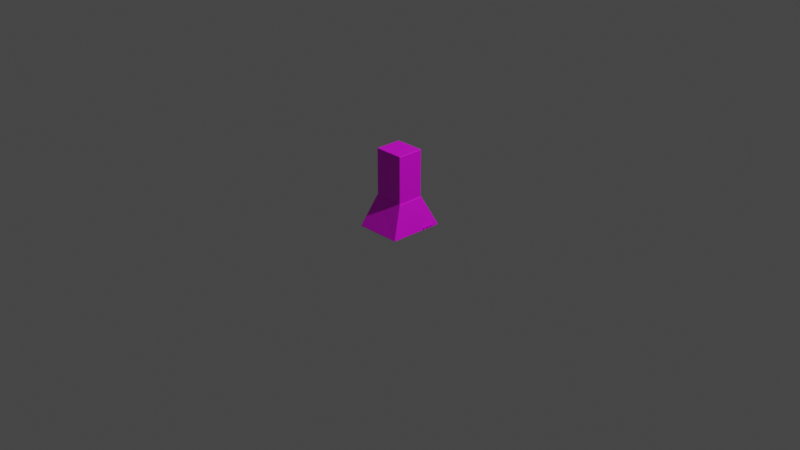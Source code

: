 # Source: flakt2.blend  (saved by Blender 2.82.7; exported with 4.5.12 LTS)
import bpy
from mathutils import Matrix  # noqa: F401  (used for matrix-valued properties, if any)

bpy.ops.wm.read_factory_settings(use_empty=True)
scene = bpy.context.scene
scene.name = 'Scene'

# ---- collections
col_collection = bpy.data.collections.new('Collection'); scene.collection.children.link(col_collection)

# ---- images (referenced by path relative to the original .blend; pixels are not part of the script)
import os
ASSET_DIR = os.environ.get("B2B_ASSET_DIR", "")  # directory of the original .blend (textures are referenced by path, not embedded)
HERE = os.path.dirname(os.path.abspath(__file__))  # packed textures are extracted next to this script under _unpacked/

def load_image(name, relpath, width, height, colorspace="sRGB"):
    """Load a texture the original file referenced (path relative to the .blend, or extracted next to this script)."""
    p = next((c for c in (os.path.join(HERE, relpath), os.path.join(ASSET_DIR, relpath)) if relpath and os.path.exists(c)), "")
    if p:
        img = bpy.data.images.load(p, check_existing=True)
        img.name = name
    else:  # same state as the original file: an image datablock whose file is absent (Cycles renders it pink)
        img = bpy.data.images.new(name, width, height)
        img.source = "FILE"
        img.filepath = "//" + (relpath or name)
    img.colorspace_settings.name = colorspace
    return img
img_darkmetal_jpg = load_image('darkmetal.jpg', 'darkmetal.jpg', 1024, 1024, 'sRGB')

# ---- materials (node trees are filled in below, after node groups)
mat_material_001 = bpy.data.materials.new('Material.001')
mat_material_001.use_transparent_shadow = False

# ---- material node trees
mat_material_001.use_nodes = True; mat_material_001.node_tree.nodes.clear()
_N = mat_material_001.node_tree.nodes; _L = mat_material_001.node_tree.links
n0 = _N.new('ShaderNodeOutputMaterial'); n0.name = 'Material Output'; n0.location = (300, 300)
n1 = _N.new('ShaderNodeBsdfPrincipled'); n1.name = 'Principled BSDF'; n1.location = (10, 300)
n1.distribution = 'GGX'
n1.subsurface_method = 'BURLEY'
n1.inputs[3].default_value = 1.45
n1.inputs[27].default_value = (0.0, 0.0, 0.0, 1.0)
n1.inputs[28].default_value = 1.0
n2 = _N.new('ShaderNodeTexImage'); n2.name = 'Image Texture'; n2.location = (-280, 270)
n2.image = img_darkmetal_jpg
_L.new(n1.outputs[0], n0.inputs[0])
_L.new(n2.outputs[0], n1.inputs[0])
n0.is_active_output = True

# ---- world
world_world = bpy.data.worlds.new('World'); scene.world = world_world
world_world.use_nodes = True; world_world.node_tree.nodes.clear()
_N = world_world.node_tree.nodes; _L = world_world.node_tree.links
n0 = _N.new('ShaderNodeOutputWorld'); n0.name = 'World Output'; n0.location = (300, 300)
n1 = _N.new('ShaderNodeBackground'); n1.name = 'Background'; n1.location = (10, 300)
n1.inputs[0].default_value = (0.05088, 0.05088, 0.05088, 1.0)
_L.new(n1.outputs[0], n0.inputs[0])
n0.is_active_output = True
world_world.color = (0.05088, 0.05088, 0.05088)
world_world.use_sun_shadow = False
world_world.sun_shadow_jitter_overblur = 0.0

# ---- cameras
cam_camera = bpy.data.cameras.new('Camera')
cam_camera.clip_end = 100.0
cam_camera.ortho_scale = 7.314

# ---- lights
light_light = bpy.data.lights.new('Light', 'POINT')
light_light.transmission_factor = 0.0
light_light.energy = 1000.0
light_light.shadow_soft_size = 0.1
light_light.shadow_maximum_resolution = 0.006
light_light.use_absolute_resolution = True

# ---- meshes
me_cube_001 = bpy.data.meshes.new('Cube.001')
me_cube_001.from_pydata([(-0.96, -0.96, -1.0), (-0.96, -1.0, -0.96), (-1.0, -0.96, -0.96), (-0.96, -0.98, -0.9947), (-0.98, -0.96, -0.9947), (-0.9791, -0.9791, -0.9895), (-0.98, -0.9947, -0.96), (-0.96, -0.9947, -0.98), (-0.9791, -0.9895, -0.9791), (-0.9947, -0.96, -0.98), (-0.9947, -0.98, -0.96), (-0.9895, -0.9791, -0.9791), (-0.96, -1.0, 0.96), (-0.96, -0.96, 1.0), (-1.0, -0.96, 0.96), (-0.96, -0.9947, 0.98), (-0.98, -0.9947, 0.96), (-0.9791, -0.9895, 0.9791), (-0.98, -0.96, 0.9947), (-0.96, -0.98, 0.9947), (-0.9791, -0.9791, 0.9895), (-0.9947, -0.98, 0.96), (-0.9947, -0.96, 0.98), (-0.9895, -0.9791, 0.9791), (-0.96, 0.96, -1.0), (-1.0, 0.96, -0.96), (-0.96, 1.0, -0.96), (-0.98, 0.96, -0.9947), (-0.96, 0.98, -0.9947), (-0.9791, 0.9791, -0.9895), (-0.9947, 0.98, -0.96), (-0.9947, 0.96, -0.98), (-0.9895, 0.9791, -0.9791), (-0.96, 0.9947, -0.98), (-0.98, 0.9947, -0.96), (-0.9791, 0.9895, -0.9791), (-0.96, 0.96, 1.0), (-0.96, 1.0, 0.96), (-1.0, 0.96, 0.96), (-0.96, 0.98, 0.9947), (-0.98, 0.96, 0.9947), (-0.9791, 0.9791, 0.9895), (-0.98, 0.9947, 0.96), (-0.96, 0.9947, 0.98), (-0.9791, 0.9895, 0.9791), (-0.9947, 0.96, 0.98), (-0.9947, 0.98, 0.96), (-0.9895, 0.9791, 0.9791), (0.96, -0.96, -1.0), (1.0, -0.96, -0.96), (0.96, -1.0, -0.96), (0.98, -0.96, -0.9947), (0.96, -0.98, -0.9947), (0.9791, -0.9791, -0.9895), (0.9947, -0.98, -0.96), (0.9947, -0.96, -0.98), (0.9895, -0.9791, -0.9791), (0.96, -0.9947, -0.98), (0.98, -0.9947, -0.96), (0.9791, -0.9895, -0.9791), (0.96, -0.96, 1.0), (0.96, -1.0, 0.96), (1.0, -0.96, 0.96), (0.96, -0.98, 0.9947), (0.98, -0.96, 0.9947), (0.9791, -0.9791, 0.9895), (0.98, -0.9947, 0.96), (0.96, -0.9947, 0.98), (0.9791, -0.9895, 0.9791), (0.9947, -0.96, 0.98), (0.9947, -0.98, 0.96), (0.9895, -0.9791, 0.9791), (0.96, 0.96, -1.0), (0.96, 1.0, -0.96), (1.0, 0.96, -0.96), (0.96, 0.98, -0.9947), (0.98, 0.96, -0.9947), (0.9791, 0.9791, -0.9895), (0.98, 0.9947, -0.96), (0.96, 0.9947, -0.98), (0.9791, 0.9895, -0.9791), (0.9947, 0.96, -0.98), (0.9947, 0.98, -0.96), (0.9895, 0.9791, -0.9791), (0.96, 0.96, 1.0), (1.0, 0.96, 0.96), (0.96, 1.0, 0.96), (0.98, 0.96, 0.9947), (0.96, 0.98, 0.9947), (0.9791, 0.9791, 0.9895), (0.9947, 0.98, 0.96), (0.9947, 0.96, 0.98), (0.9895, 0.9791, 0.9791), (0.96, 0.9947, 0.98), (0.98, 0.9947, 0.96), (0.9791, 0.9895, 0.9791)], [], [(50, 61, 12, 1), (74, 85, 62, 49), (84, 36, 13, 60), (2, 14, 38, 25), (26, 37, 86, 73), (0, 3, 5, 4), (3, 7, 8, 5), (1, 6, 8, 7), (6, 10, 11, 8), (2, 9, 11, 10), (9, 4, 5, 11), (5, 8, 11), (12, 15, 17, 16), (15, 19, 20, 17), (13, 18, 20, 19), (18, 22, 23, 20), (14, 21, 23, 22), (21, 16, 17, 23), (17, 20, 23), (24, 27, 29, 28), (27, 31, 32, 29), (25, 30, 32, 31), (30, 34, 35, 32), (26, 33, 35, 34), (33, 28, 29, 35), (29, 32, 35), (36, 39, 41, 40), (39, 43, 44, 41), (37, 42, 44, 43), (42, 46, 47, 44), (38, 45, 47, 46), (45, 40, 41, 47), (41, 44, 47), (48, 51, 53, 52), (51, 55, 56, 53), (49, 54, 56, 55), (54, 58, 59, 56), (50, 57, 59, 58), (57, 52, 53, 59), (53, 56, 59), (60, 63, 65, 64), (63, 67, 68, 65), (61, 66, 68, 67), (66, 70, 71, 68), (62, 69, 71, 70), (69, 64, 65, 71), (65, 68, 71), (72, 75, 77, 76), (75, 79, 80, 77), (73, 78, 80, 79), (78, 82, 83, 80), (74, 81, 83, 82), (81, 76, 77, 83), (77, 80, 83), (84, 87, 89, 88), (87, 91, 92, 89), (85, 90, 92, 91), (90, 94, 95, 92), (86, 93, 95, 94), (93, 88, 89, 95), (89, 92, 95), (24, 0, 4, 27), (27, 4, 9, 31), (31, 9, 2, 25), (1, 12, 16, 6), (6, 16, 21, 10), (10, 21, 14, 2), (13, 36, 40, 18), (18, 40, 45, 22), (22, 45, 38, 14), (37, 26, 34, 42), (42, 34, 30, 46), (46, 30, 25, 38), (72, 24, 28, 75), (75, 28, 33, 79), (79, 33, 26, 73), (36, 84, 88, 39), (39, 88, 93, 43), (43, 93, 86, 37), (85, 74, 82, 90), (90, 82, 78, 94), (94, 78, 73, 86), (48, 72, 76, 51), (51, 76, 81, 55), (55, 81, 74, 49), (84, 60, 64, 87), (87, 64, 69, 91), (91, 69, 62, 85), (61, 50, 58, 66), (66, 58, 54, 70), (70, 54, 49, 62), (0, 48, 52, 3), (3, 52, 57, 7), (7, 57, 50, 1), (60, 13, 19, 63), (63, 19, 15, 67), (67, 15, 12, 61), (24, 72, 48, 0)])
_uv = me_cube_001.uv_layers.new(name='UVMap')
_uv.uv.foreach_set('vector', [0.38, 0.755, 0.62, 0.755, 0.62, 0.995, 0.38, 0.995, 0.38, 0.505, 0.62, 0.505, 0.62, 0.745, 0.38, 0.745, 0.63, 0.505, 0.87, 0.505, 0.87, 0.745, 0.63, 0.745, 0.38, 0.005, 0.62, 0.005, 0.62, 0.245, 0.38, 0.245, 0.38, 0.255, 0.62, 0.255, 0.62, 0.495, 0.38, 0.495, 0.13, 0.745, 0.13, 0.7475, 0.1276, 0.7474, 0.1275, 0.745, 0.13, 0.7475, 0.13, 0.75, 0.1276, 0.75, 0.1276, 0.7474, 0.38, 0.995, 0.38, 0.9975, 0.3776, 0.9974, 0.3775, 0.995, 0.38, 0.9975, 0.38, 1.0, 0.3776, 1.0, 0.3776, 0.9974, 0.38, 0.005, 0.3775, 0.005, 0.3776, 0.002609, 0.38, 0.002503, 0.3775, 0.005, 0.375, 0.005, 0.375, 0.002609, 0.3776, 0.002609, 0.1276, 0.7474, 0.1276, 0.75, 0.125, 0.7474, 0.62, 0.995, 0.6225, 0.995, 0.6224, 0.9974, 0.62, 0.9975, 0.6225, 0.995, 0.625, 0.995, 0.625, 0.9974, 0.6224, 0.9974, 0.87, 0.745, 0.8725, 0.745, 0.8724, 0.7474, 0.87, 0.7475, 0.8725, 0.745, 0.875, 0.745, 0.875, 0.7474, 0.8724, 0.7474, 0.62, 0.005, 0.62, 0.002503, 0.6224, 0.002609, 0.6225, 0.005, 0.62, 0.002503, 0.62, 0.0, 0.6224, 0.0, 0.6224, 0.002609, 0.6224, 0.9974, 0.625, 0.9974, 0.6224, 1.0, 0.13, 0.505, 0.1275, 0.505, 0.1276, 0.5026, 0.13, 0.5025, 0.1275, 0.505, 0.125, 0.505, 0.125, 0.5026, 0.1276, 0.5026, 0.38, 0.245, 0.38, 0.2475, 0.3776, 0.2474, 0.3775, 0.245, 0.38, 0.2475, 0.38, 0.2525, 0.3776, 0.2526, 0.3776, 0.2474, 0.38, 0.255, 0.3775, 0.255, 0.3776, 0.2526, 0.38, 0.2525, 0.3775, 0.255, 0.375, 0.255, 0.375, 0.2526, 0.3776, 0.2526, 0.1276, 0.5026, 0.125, 0.5026, 0.1276, 0.5, 0.87, 0.505, 0.87, 0.5025, 0.8724, 0.5026, 0.8725, 0.505, 0.87, 0.5025, 0.87, 0.5, 0.8724, 0.5, 0.8724, 0.5026, 0.62, 0.255, 0.62, 0.2525, 0.6224, 0.2526, 0.6225, 0.255, 0.62, 0.2525, 0.62, 0.2475, 0.6224, 0.2474, 0.6224, 0.2526, 0.62, 0.245, 0.6225, 0.245, 0.6224, 0.2474, 0.62, 0.2475, 0.6225, 0.245, 0.625, 0.245, 0.625, 0.2474, 0.6224, 0.2474, 0.8724, 0.5026, 0.8724, 0.5, 0.875, 0.5026, 0.37, 0.745, 0.3725, 0.745, 0.3724, 0.7474, 0.37, 0.7475, 0.3725, 0.745, 0.3775, 0.745, 0.3776, 0.7474, 0.3724, 0.7474, 0.38, 0.745, 0.38, 0.7475, 0.3776, 0.7474, 0.3775, 0.745, 0.38, 0.7475, 0.38, 0.7525, 0.3776, 0.7526, 0.3776, 0.7474, 0.38, 0.755, 0.3775, 0.755, 0.3776, 0.7526, 0.38, 0.7525, 0.3775, 0.755, 0.375, 0.755, 0.375, 0.7526, 0.3776, 0.7526, 0.3724, 0.7474, 0.375, 0.7474, 0.3724, 0.75, 0.63, 0.745, 0.63, 0.7475, 0.6276, 0.7474, 0.6275, 0.745, 0.63, 0.7475, 0.63, 0.75, 0.6276, 0.75, 0.6276, 0.7474, 0.62, 0.755, 0.62, 0.7525, 0.6224, 0.7526, 0.6225, 0.755, 0.62, 0.7525, 0.62, 0.7475, 0.6224, 0.7474, 0.6224, 0.7526, 0.62, 0.745, 0.6225, 0.745, 0.6224, 0.7474, 0.62, 0.7475, 0.6225, 0.745, 0.6275, 0.745, 0.6276, 0.7474, 0.6224, 0.7474, 0.6276, 0.7474, 0.6276, 0.75, 0.625, 0.7474, 0.37, 0.505, 0.37, 0.5025, 0.3724, 0.5026, 0.3725, 0.505, 0.37, 0.5025, 0.37, 0.5, 0.3724, 0.5, 0.3724, 0.5026, 0.38, 0.495, 0.38, 0.4975, 0.3776, 0.4974, 0.3775, 0.495, 0.38, 0.4975, 0.38, 0.5025, 0.3776, 0.5026, 0.3776, 0.4974, 0.38, 0.505, 0.3775, 0.505, 0.3776, 0.5026, 0.38, 0.5025, 0.3775, 0.505, 0.3725, 0.505, 0.3724, 0.5026, 0.3776, 0.5026, 0.3724, 0.5026, 0.3724, 0.5, 0.375, 0.5026, 0.63, 0.505, 0.6275, 0.505, 0.6276, 0.5026, 0.63, 0.5025, 0.6275, 0.505, 0.6225, 0.505, 0.6224, 0.5026, 0.6276, 0.5026, 0.62, 0.505, 0.62, 0.5025, 0.6224, 0.5026, 0.6225, 0.505, 0.62, 0.5025, 0.62, 0.4975, 0.6224, 0.4974, 0.6224, 0.5026, 0.62, 0.495, 0.6225, 0.495, 0.6224, 0.4974, 0.62, 0.4975, 0.6225, 0.495, 0.625, 0.495, 0.625, 0.4974, 0.6224, 0.4974, 0.6276, 0.5026, 0.625, 0.5026, 0.6276, 0.5, 0.13, 0.505, 0.13, 0.745, 0.1275, 0.745, 0.1275, 0.505, 0.1275, 0.505, 0.1275, 0.745, 0.125, 0.745, 0.125, 0.505, 0.3775, 0.245, 0.3775, 0.005, 0.38, 0.005, 0.38, 0.245, 0.38, 0.995, 0.62, 0.995, 0.62, 0.9975, 0.38, 0.9975, 0.38, 0.9975, 0.62, 0.9975, 0.62, 1.0, 0.38, 1.0, 0.38, 0.002503, 0.62, 0.002503, 0.62, 0.005, 0.38, 0.005, 0.87, 0.745, 0.87, 0.505, 0.8725, 0.505, 0.8725, 0.745, 0.8725, 0.745, 0.8725, 0.505, 0.875, 0.505, 0.875, 0.745, 0.6225, 0.005, 0.6225, 0.245, 0.62, 0.245, 0.62, 0.005, 0.62, 0.255, 0.38, 0.255, 0.38, 0.2525, 0.62, 0.2525, 0.62, 0.2525, 0.38, 0.2525, 0.38, 0.2475, 0.62, 0.2475, 0.62, 0.2475, 0.38, 0.2475, 0.38, 0.245, 0.62, 0.245, 0.37, 0.505, 0.13, 0.505, 0.13, 0.5025, 0.37, 0.5025, 0.37, 0.5025, 0.13, 0.5025, 0.13, 0.5, 0.37, 0.5, 0.3775, 0.495, 0.3775, 0.255, 0.38, 0.255, 0.38, 0.495, 0.87, 0.505, 0.63, 0.505, 0.63, 0.5025, 0.87, 0.5025, 0.87, 0.5025, 0.63, 0.5025, 0.63, 0.5, 0.87, 0.5, 0.6225, 0.255, 0.6225, 0.495, 0.62, 0.495, 0.62, 0.255, 0.62, 0.505, 0.38, 0.505, 0.38, 0.5025, 0.62, 0.5025, 0.62, 0.5025, 0.38, 0.5025, 0.38, 0.4975, 0.62, 0.4975, 0.62, 0.4975, 0.38, 0.4975, 0.38, 0.495, 0.62, 0.495, 0.37, 0.745, 0.37, 0.505, 0.3725, 0.505, 0.3725, 0.745, 0.3725, 0.745, 0.3725, 0.505, 0.3775, 0.505, 0.3775, 0.745, 0.3775, 0.745, 0.3775, 0.505, 0.38, 0.505, 0.38, 0.745, 0.63, 0.505, 0.63, 0.745, 0.6275, 0.745, 0.6275, 0.505, 0.6275, 0.505, 0.6275, 0.745, 0.6225, 0.745, 0.6225, 0.505, 0.6225, 0.505, 0.6225, 0.745, 0.62, 0.745, 0.62, 0.505, 0.62, 0.755, 0.38, 0.755, 0.38, 0.7525, 0.62, 0.7525, 0.62, 0.7525, 0.38, 0.7525, 0.38, 0.7475, 0.62, 0.7475, 0.62, 0.7475, 0.38, 0.7475, 0.38, 0.745, 0.62, 0.745, 0.13, 0.745, 0.37, 0.745, 0.37, 0.7475, 0.13, 0.7475, 0.13, 0.7475, 0.37, 0.7475, 0.37, 0.75, 0.13, 0.75, 0.3775, 0.995, 0.3775, 0.755, 0.38, 0.755, 0.38, 0.995, 0.63, 0.745, 0.87, 0.745, 0.87, 0.7475, 0.63, 0.7475, 0.63, 0.7475, 0.87, 0.7475, 0.87, 0.75, 0.63, 0.75, 0.6225, 0.755, 0.6225, 0.995, 0.62, 0.995, 0.62, 0.755, 0.13, 0.505, 0.37, 0.505, 0.37, 0.745, 0.13, 0.745])
me_cube_001.materials.append(mat_material_001)
me_cube_001.use_remesh_fix_poles = True
me_cube_001.use_remesh_preserve_attributes = False
me_cube_001.use_mirror_vertex_groups = False
me_cube_001.update()
me_cube_002 = bpy.data.meshes.new('Cube.002')
me_cube_002.from_pydata([(-1.427, -2.023, -1.003), (-1.424, -2.043, -0.9691), (-1.453, -2.015, -0.9713), (-1.427, -2.038, -0.9982), (-1.442, -2.024, -0.9993), (-1.441, -2.038, -0.9945), (-1.439, -2.041, -0.9698), (-1.426, -2.045, -0.9857), (-1.44, -2.043, -0.9857), (-1.451, -2.021, -0.9876), (-1.449, -2.031, -0.9706), (-1.448, -2.036, -0.9862), (-0.9822, -1.007, 0.9762), (-0.9795, -0.9724, 0.9969), (-1.01, -0.9789, 0.9722), (-0.9814, -0.998, 0.9863), (-0.9952, -1.002, 0.9778), (-0.9935, -0.9947, 0.9863), (-0.9927, -0.9745, 0.9932), (-0.9803, -0.9854, 0.9938), (-0.9927, -0.9861, 0.9912), (-1.005, -0.9914, 0.9764), (-1.004, -0.9768, 0.9843), (-1.001, -0.988, 0.9857), (-1.562, 2.017, -1.003), (-1.586, 2.009, -0.9716), (-1.558, 2.037, -0.9691), (-1.577, 2.017, -0.9994), (-1.563, 2.032, -0.9981), (-1.577, 2.032, -0.9945), (-1.583, 2.025, -0.9708), (-1.585, 2.014, -0.9878), (-1.583, 2.03, -0.9863), (-1.561, 2.039, -0.9857), (-1.573, 2.035, -0.9699), (-1.576, 2.037, -0.9857), (-0.9795, 0.9808, 0.9969), (-0.9828, 1.015, 0.9761), (-1.012, 0.9865, 0.9726), (-0.9805, 0.9938, 0.9938), (-0.9929, 0.9826, 0.9933), (-0.993, 0.9944, 0.9913), (-0.996, 1.01, 0.9781), (-0.9817, 1.006, 0.9863), (-0.994, 1.003, 0.9864), (-1.005, 0.9847, 0.9845), (-1.007, 0.9993, 0.9768), (-1.001, 0.9961, 0.9859), (1.455, -1.968, -1.003), (1.48, -1.961, -0.9713), (1.452, -1.99, -0.9688), (1.469, -1.969, -0.9993), (1.455, -1.983, -0.9981), (1.469, -1.983, -0.9944), (1.477, -1.977, -0.9705), (1.479, -1.966, -0.9876), (1.475, -1.981, -0.9862), (1.454, -1.991, -0.9855), (1.466, -1.987, -0.9696), (1.468, -1.989, -0.9855), (0.9701, -0.9724, 0.9969), (0.9733, -1.006, 0.976), (1.001, -0.9787, 0.9724), (0.9711, -0.9854, 0.9938), (0.9833, -0.9744, 0.9933), (0.9834, -0.986, 0.9912), (0.9862, -1.001, 0.9777), (0.9723, -0.9977, 0.9862), (0.9843, -0.9945, 0.9863), (0.9946, -0.9767, 0.9844), (0.9963, -0.9911, 0.9764), (0.9913, -0.9878, 0.9857), (1.553, 1.958, -1.003), (1.549, 1.979, -0.9689), (1.577, 1.95, -0.9715), (1.554, 1.973, -0.9981), (1.567, 1.959, -0.9994), (1.567, 1.973, -0.9944), (1.564, 1.977, -0.9697), (1.552, 1.981, -0.9855), (1.566, 1.978, -0.9856), (1.576, 1.956, -0.9877), (1.574, 1.966, -0.9706), (1.573, 1.971, -0.9863), (0.9701, 0.9808, 0.9969), (1.002, 0.9865, 0.9727), (0.9738, 1.015, 0.9759), (0.9835, 0.9826, 0.9933), (0.9713, 0.9937, 0.9938), (0.9836, 0.9943, 0.9913), (0.9971, 0.9991, 0.9767), (0.9952, 0.9847, 0.9845), (0.9918, 0.996, 0.9858), (0.9726, 1.006, 0.9861), (0.9868, 1.009, 0.9778), (0.9847, 1.003, 0.9863)], [], [(50, 61, 12, 1), (74, 85, 62, 49), (84, 36, 13, 60), (2, 14, 38, 25), (26, 37, 86, 73), (0, 3, 5, 4), (3, 7, 8, 5), (1, 6, 8, 7), (6, 10, 11, 8), (2, 9, 11, 10), (9, 4, 5, 11), (5, 8, 11), (12, 15, 17, 16), (15, 19, 20, 17), (13, 18, 20, 19), (18, 22, 23, 20), (14, 21, 23, 22), (21, 16, 17, 23), (17, 20, 23), (24, 27, 29, 28), (27, 31, 32, 29), (25, 30, 32, 31), (30, 34, 35, 32), (26, 33, 35, 34), (33, 28, 29, 35), (29, 32, 35), (36, 39, 41, 40), (39, 43, 44, 41), (37, 42, 44, 43), (42, 46, 47, 44), (38, 45, 47, 46), (45, 40, 41, 47), (41, 44, 47), (48, 51, 53, 52), (51, 55, 56, 53), (49, 54, 56, 55), (54, 58, 59, 56), (50, 57, 59, 58), (57, 52, 53, 59), (53, 56, 59), (60, 63, 65, 64), (63, 67, 68, 65), (61, 66, 68, 67), (66, 70, 71, 68), (62, 69, 71, 70), (69, 64, 65, 71), (65, 68, 71), (72, 75, 77, 76), (75, 79, 80, 77), (73, 78, 80, 79), (78, 82, 83, 80), (74, 81, 83, 82), (81, 76, 77, 83), (77, 80, 83), (84, 87, 89, 88), (87, 91, 92, 89), (85, 90, 92, 91), (90, 94, 95, 92), (86, 93, 95, 94), (93, 88, 89, 95), (89, 92, 95), (24, 0, 4, 27), (27, 4, 9, 31), (31, 9, 2, 25), (1, 12, 16, 6), (6, 16, 21, 10), (10, 21, 14, 2), (13, 36, 40, 18), (18, 40, 45, 22), (22, 45, 38, 14), (37, 26, 34, 42), (42, 34, 30, 46), (46, 30, 25, 38), (72, 24, 28, 75), (75, 28, 33, 79), (79, 33, 26, 73), (36, 84, 88, 39), (39, 88, 93, 43), (43, 93, 86, 37), (85, 74, 82, 90), (90, 82, 78, 94), (94, 78, 73, 86), (48, 72, 76, 51), (51, 76, 81, 55), (55, 81, 74, 49), (84, 60, 64, 87), (87, 64, 69, 91), (91, 69, 62, 85), (61, 50, 58, 66), (66, 58, 54, 70), (70, 54, 49, 62), (0, 48, 52, 3), (3, 52, 57, 7), (7, 57, 50, 1), (60, 13, 19, 63), (63, 19, 15, 67), (67, 15, 12, 61), (24, 72, 48, 0)])
_uv = me_cube_002.uv_layers.new(name='UVMap')
_uv.uv.foreach_set('vector', [0.7665, 0.2628, 0.6787, 0.739, 0.3196, 0.739, 0.2386, 0.2627, 0.8581, 0.2622, 0.6811, 0.7382, 0.3203, 0.7381, 0.1399, 0.2622, 0.6781, 0.7401, 0.3201, 0.7401, 0.3201, 0.2619, 0.6781, 0.2619, 0.13, 0.2622, 0.3203, 0.738, 0.6812, 0.7381, 0.8688, 0.2621, 0.2139, 0.2627, 0.3195, 0.739, 0.6788, 0.7389, 0.7844, 0.2628, 0.2379, 0.004817, 0.2379, 0.001135, 0.2354, 0.001088, 0.2353, 0.00458, 0.2379, 0.2556, 0.2381, 0.2587, 0.2355, 0.2587, 0.2354, 0.2565, 0.2386, 0.2627, 0.2358, 0.2626, 0.2355, 0.2587, 0.2381, 0.2587, 0.2358, 0.2626, 0.2339, 0.2624, 0.2342, 0.2585, 0.2355, 0.2587, 0.13, 0.2622, 0.129, 0.2582, 0.1262, 0.2585, 0.1271, 0.2624, 0.129, 0.2582, 0.1284, 0.2553, 0.1258, 0.2565, 0.1262, 0.2585, 0.2354, 0.2565, 0.2355, 0.2587, 0.2342, 0.2585, 0.3196, 0.739, 0.3198, 0.7415, 0.3176, 0.7415, 0.3173, 0.7394, 0.3198, 0.2557, 0.32, 0.2587, 0.3177, 0.2586, 0.3176, 0.2565, 0.3201, 0.2619, 0.3177, 0.2614, 0.3177, 0.2586, 0.32, 0.2587, 0.3177, 0.2614, 0.3157, 0.2608, 0.3163, 0.2581, 0.3177, 0.2586, 0.3203, 0.738, 0.318, 0.739, 0.3186, 0.7413, 0.3206, 0.741, 0.318, 0.739, 0.3161, 0.7394, 0.3174, 0.7415, 0.3186, 0.7413, 0.3176, 0.2565, 0.3177, 0.2586, 0.3163, 0.2581, 0.2131, 0.9937, 0.2105, 0.9939, 0.2105, 0.9975, 0.213, 0.9974, 0.8705, 0.2553, 0.8699, 0.2582, 0.8727, 0.2585, 0.8731, 0.2565, 0.8688, 0.2621, 0.8718, 0.2623, 0.8727, 0.2585, 0.8699, 0.2582, 0.8718, 0.2623, 0.8737, 0.2625, 0.8741, 0.2587, 0.8727, 0.2585, 0.2139, 0.2627, 0.2133, 0.2587, 0.2107, 0.2587, 0.2111, 0.2625, 0.2133, 0.2587, 0.213, 0.2556, 0.2105, 0.2565, 0.2107, 0.2587, 0.2105, 0.2565, 0.2094, 0.2585, 0.2107, 0.2587, 0.3201, 0.7401, 0.32, 0.7433, 0.3177, 0.7434, 0.3177, 0.7406, 0.32, 0.7433, 0.3197, 0.7464, 0.3175, 0.7455, 0.3177, 0.7434, 0.3195, 0.739, 0.3171, 0.7395, 0.3175, 0.7415, 0.3197, 0.7415, 0.6854, 0.7395, 0.6835, 0.7392, 0.6829, 0.7414, 0.6842, 0.7415, 0.6812, 0.7381, 0.6808, 0.741, 0.6829, 0.7414, 0.6835, 0.7392, 0.3155, 0.7411, 0.3177, 0.7406, 0.3177, 0.7434, 0.3162, 0.7439, 0.3177, 0.7434, 0.3175, 0.7455, 0.3162, 0.7439, 0.7672, 0.01807, 0.7698, 0.0179, 0.7697, 0.01442, 0.7672, 0.0144, 0.1384, 0.2553, 0.1389, 0.2582, 0.1362, 0.2586, 0.1358, 0.2565, 0.1399, 0.2622, 0.137, 0.2624, 0.1362, 0.2586, 0.1389, 0.2582, 0.137, 0.2624, 0.1351, 0.2626, 0.1348, 0.2587, 0.1362, 0.2586, 0.7665, 0.2628, 0.767, 0.2587, 0.7696, 0.2587, 0.7693, 0.2626, 0.767, 0.2587, 0.7672, 0.2556, 0.7697, 0.2565, 0.7696, 0.2587, 0.7697, 0.2565, 0.7709, 0.2586, 0.7696, 0.2587, 0.6781, 0.2619, 0.6783, 0.2587, 0.6806, 0.2586, 0.6806, 0.2614, 0.6783, 0.2587, 0.6785, 0.2557, 0.6807, 0.2565, 0.6806, 0.2586, 0.6787, 0.739, 0.6811, 0.7394, 0.6807, 0.7415, 0.6785, 0.7415, 0.3162, 0.7394, 0.318, 0.739, 0.3186, 0.7413, 0.3174, 0.7415, 0.3203, 0.7381, 0.3207, 0.741, 0.3186, 0.7413, 0.318, 0.739, 0.6826, 0.2609, 0.6806, 0.2614, 0.6806, 0.2586, 0.682, 0.2581, 0.6806, 0.2586, 0.6807, 0.2565, 0.682, 0.2581, 0.7852, 0.9794, 0.7853, 0.9831, 0.7878, 0.983, 0.7878, 0.9796, 0.7853, 0.2556, 0.785, 0.2587, 0.7876, 0.2587, 0.7878, 0.2565, 0.7844, 0.2628, 0.7872, 0.2626, 0.7876, 0.2587, 0.785, 0.2587, 0.863, 0.2626, 0.8611, 0.2624, 0.8619, 0.2585, 0.8633, 0.2587, 0.8581, 0.2622, 0.8591, 0.2582, 0.8619, 0.2585, 0.8611, 0.2624, 0.8591, 0.2582, 0.8597, 0.2553, 0.8623, 0.2565, 0.8619, 0.2585, 0.8623, 0.2565, 0.8633, 0.2587, 0.8619, 0.2585, 0.6781, 0.7401, 0.6806, 0.7406, 0.6806, 0.7434, 0.6783, 0.7433, 0.6806, 0.7406, 0.6827, 0.7411, 0.6821, 0.7438, 0.6806, 0.7434, 0.6811, 0.7382, 0.6835, 0.7391, 0.6829, 0.7414, 0.6808, 0.741, 0.6835, 0.7391, 0.6853, 0.7394, 0.6841, 0.7415, 0.6829, 0.7414, 0.6788, 0.7389, 0.6786, 0.7414, 0.6808, 0.7415, 0.6812, 0.7394, 0.6786, 0.7463, 0.6783, 0.7433, 0.6806, 0.7434, 0.6808, 0.7455, 0.6806, 0.7434, 0.6821, 0.7438, 0.6808, 0.7455, 0.2131, 0.9937, 0.2379, 0.004817, 0.2353, 0.00458, 0.2105, 0.9939, 0.8705, 0.2553, 0.1284, 0.2553, 0.129, 0.2582, 0.8699, 0.2582, 0.8699, 0.2582, 0.129, 0.2582, 0.13, 0.2622, 0.8688, 0.2621, 0.2386, 0.2627, 0.3196, 0.739, 0.3173, 0.7394, 0.2358, 0.2626, 0.1252, 0.2626, 0.3161, 0.7394, 0.318, 0.739, 0.1271, 0.2624, 0.1271, 0.2624, 0.318, 0.739, 0.3203, 0.738, 0.13, 0.2622, 0.3201, 0.2619, 0.3201, 0.7401, 0.3177, 0.7406, 0.3177, 0.2614, 0.3177, 0.2614, 0.3177, 0.7406, 0.3155, 0.7411, 0.3157, 0.2608, 0.3206, 0.741, 0.6808, 0.741, 0.6812, 0.7381, 0.3203, 0.738, 0.3195, 0.739, 0.2139, 0.2627, 0.2111, 0.2625, 0.3171, 0.7395, 0.6854, 0.7395, 0.8737, 0.2625, 0.8718, 0.2623, 0.6835, 0.7392, 0.6835, 0.7392, 0.8718, 0.2623, 0.8688, 0.2621, 0.6812, 0.7381, 0.7852, 0.9794, 0.2131, 0.9937, 0.213, 0.9974, 0.7853, 0.9831, 0.7853, 0.2556, 0.213, 0.2556, 0.2133, 0.2587, 0.785, 0.2587, 0.785, 0.2587, 0.2133, 0.2587, 0.2139, 0.2627, 0.7844, 0.2628, 0.3201, 0.7401, 0.6781, 0.7401, 0.6783, 0.7433, 0.32, 0.7433, 0.32, 0.7433, 0.6783, 0.7433, 0.6786, 0.7463, 0.3197, 0.7464, 0.3197, 0.7415, 0.6786, 0.7414, 0.6788, 0.7389, 0.3195, 0.739, 0.6811, 0.7382, 0.8581, 0.2622, 0.8611, 0.2624, 0.6835, 0.7391, 0.6835, 0.7391, 0.8611, 0.2624, 0.863, 0.2626, 0.6853, 0.7394, 0.6812, 0.7394, 0.7872, 0.2626, 0.7844, 0.2628, 0.6788, 0.7389, 0.7672, 0.01807, 0.7852, 0.9794, 0.7878, 0.9796, 0.7698, 0.0179, 0.1384, 0.2553, 0.8597, 0.2553, 0.8591, 0.2582, 0.1389, 0.2582, 0.1389, 0.2582, 0.8591, 0.2582, 0.8581, 0.2622, 0.1399, 0.2622, 0.6781, 0.7401, 0.6781, 0.2619, 0.6806, 0.2614, 0.6806, 0.7406, 0.6806, 0.7406, 0.6806, 0.2614, 0.6826, 0.2609, 0.6827, 0.7411, 0.6808, 0.741, 0.3207, 0.741, 0.3203, 0.7381, 0.6811, 0.7382, 0.6787, 0.739, 0.7665, 0.2628, 0.7693, 0.2626, 0.6811, 0.7394, 0.3162, 0.7394, 0.1351, 0.2626, 0.137, 0.2624, 0.318, 0.739, 0.318, 0.739, 0.137, 0.2624, 0.1399, 0.2622, 0.3203, 0.7381, 0.2379, 0.004817, 0.7672, 0.01807, 0.7672, 0.0144, 0.2379, 0.001135, 0.2379, 0.2556, 0.7672, 0.2556, 0.767, 0.2587, 0.2381, 0.2587, 0.2381, 0.2587, 0.767, 0.2587, 0.7665, 0.2628, 0.2386, 0.2627, 0.6781, 0.2619, 0.3201, 0.2619, 0.32, 0.2587, 0.6783, 0.2587, 0.6783, 0.2587, 0.32, 0.2587, 0.3198, 0.2557, 0.6785, 0.2557, 0.6785, 0.7415, 0.3198, 0.7415, 0.3196, 0.739, 0.6787, 0.739, 0.2131, 0.9937, 0.7852, 0.9794, 0.7672, 0.01807, 0.2379, 0.004817])
me_cube_002.materials.append(mat_material_001)
me_cube_002.materials.append(mat_material_001)
me_cube_002.use_remesh_fix_poles = True
me_cube_002.use_remesh_preserve_attributes = False
me_cube_002.use_mirror_vertex_groups = False
me_cube_002.update()
me_cylinder = bpy.data.meshes.new('Cylinder')
me_cylinder.from_pydata([(-6.612e-08, 1.0, -1.0), (-6.612e-08, 1.0, 1.0), (0.1951, 0.9808, -1.0), (0.1951, 0.9808, 1.0), (0.3827, 0.9239, -1.0), (0.3827, 0.9239, 1.0), (0.5556, 0.8315, -1.0), (0.5556, 0.8315, 1.0), (0.7071, 0.7071, -1.0), (0.7071, 0.7071, 1.0), (0.8315, 0.5556, -1.0), (0.8315, 0.5556, 1.0), (0.9239, 0.3827, -1.0), (0.9239, 0.3827, 1.0), (0.9808, 0.1951, -1.0), (0.9808, 0.1951, 1.0), (1.0, -2.84e-07, -1.0), (1.0, -2.84e-07, 1.0), (0.9808, -0.1951, -1.0), (0.9808, -0.1951, 1.0), (0.9239, -0.3827, -1.0), (0.9239, -0.3827, 1.0), (0.8315, -0.5556, -1.0), (0.8315, -0.5556, 1.0), (0.7071, -0.7071, -1.0), (0.7071, -0.7071, 1.0), (0.5556, -0.8315, -1.0), (0.5556, -0.8315, 1.0), (0.3827, -0.9239, -1.0), (0.3827, -0.9239, 1.0), (0.1951, -0.9808, -1.0), (0.1951, -0.9808, 1.0), (-3.92e-07, -1.0, -1.0), (-3.92e-07, -1.0, 1.0), (-0.1951, -0.9808, -1.0), (-0.1951, -0.9808, 1.0), (-0.3827, -0.9239, -1.0), (-0.3827, -0.9239, 1.0), (-0.5556, -0.8315, -1.0), (-0.5556, -0.8315, 1.0), (-0.7071, -0.7071, -1.0), (-0.7071, -0.7071, 1.0), (-0.8315, -0.5556, -1.0), (-0.8315, -0.5556, 1.0), (-0.9239, -0.3827, -1.0), (-0.9239, -0.3827, 1.0), (-0.9808, -0.1951, -1.0), (-0.9808, -0.1951, 1.0), (-1.0, 6.061e-07, -1.0), (-1.0, 6.061e-07, 1.0), (-0.9808, 0.1951, -1.0), (-0.9808, 0.1951, 1.0), (-0.9239, 0.3827, -1.0), (-0.9239, 0.3827, 1.0), (-0.8315, 0.5556, -1.0), (-0.8315, 0.5556, 1.0), (-0.7071, 0.7071, -1.0), (-0.7071, 0.7071, 1.0), (-0.5556, 0.8315, -1.0), (-0.5556, 0.8315, 1.0), (-0.3827, 0.9239, -1.0), (-0.3827, 0.9239, 1.0), (-0.1951, 0.9808, -1.0), (-0.1951, 0.9808, 1.0)], [], [(0, 1, 3, 2), (2, 3, 5, 4), (4, 5, 7, 6), (6, 7, 9, 8), (8, 9, 11, 10), (10, 11, 13, 12), (12, 13, 15, 14), (14, 15, 17, 16), (16, 17, 19, 18), (18, 19, 21, 20), (20, 21, 23, 22), (22, 23, 25, 24), (24, 25, 27, 26), (26, 27, 29, 28), (28, 29, 31, 30), (30, 31, 33, 32), (32, 33, 35, 34), (34, 35, 37, 36), (36, 37, 39, 38), (38, 39, 41, 40), (40, 41, 43, 42), (42, 43, 45, 44), (44, 45, 47, 46), (46, 47, 49, 48), (48, 49, 51, 50), (50, 51, 53, 52), (52, 53, 55, 54), (54, 55, 57, 56), (56, 57, 59, 58), (58, 59, 61, 60), (3, 1, 63, 61, 59, 57, 55, 53, 51, 49, 47, 45, 43, 41, 39, 37, 35, 33, 31, 29, 27, 25, 23, 21, 19, 17, 15, 13, 11, 9, 7, 5), (60, 61, 63, 62), (62, 63, 1, 0), (0, 2, 4, 6, 8, 10, 12, 14, 16, 18, 20, 22, 24, 26, 28, 30, 32, 34, 36, 38, 40, 42, 44, 46, 48, 50, 52, 54, 56, 58, 60, 62)])
_uv = me_cylinder.uv_layers.new(name='UVMap')
_uv.uv.foreach_set('vector', [1.0, 0.5, 1.0, 1.0, 0.9688, 1.0, 0.9688, 0.5, 0.9688, 0.5, 0.9688, 1.0, 0.9375, 1.0, 0.9375, 0.5, 0.9375, 0.5, 0.9375, 1.0, 0.9062, 1.0, 0.9062, 0.5, 0.9062, 0.5, 0.9062, 1.0, 0.875, 1.0, 0.875, 0.5, 0.875, 0.5, 0.875, 1.0, 0.8438, 1.0, 0.8438, 0.5, 0.8438, 0.5, 0.8438, 1.0, 0.8125, 1.0, 0.8125, 0.5, 0.8125, 0.5, 0.8125, 1.0, 0.7812, 1.0, 0.7812, 0.5, 0.7812, 0.5, 0.7812, 1.0, 0.75, 1.0, 0.75, 0.5, 0.75, 0.5, 0.75, 1.0, 0.7188, 1.0, 0.7188, 0.5, 0.7188, 0.5, 0.7188, 1.0, 0.6875, 1.0, 0.6875, 0.5, 0.6875, 0.5, 0.6875, 1.0, 0.6562, 1.0, 0.6562, 0.5, 0.6562, 0.5, 0.6562, 1.0, 0.625, 1.0, 0.625, 0.5, 0.625, 0.5, 0.625, 1.0, 0.5938, 1.0, 0.5938, 0.5, 0.5938, 0.5, 0.5938, 1.0, 0.5625, 1.0, 0.5625, 0.5, 0.5625, 0.5, 0.5625, 1.0, 0.5312, 1.0, 0.5312, 0.5, 0.5312, 0.5, 0.5312, 1.0, 0.5, 1.0, 0.5, 0.5, 0.5, 0.5, 0.5, 1.0, 0.4688, 1.0, 0.4688, 0.5, 0.4688, 0.5, 0.4688, 1.0, 0.4375, 1.0, 0.4375, 0.5, 0.4375, 0.5, 0.4375, 1.0, 0.4062, 1.0, 0.4062, 0.5, 0.4062, 0.5, 0.4062, 1.0, 0.375, 1.0, 0.375, 0.5, 0.375, 0.5, 0.375, 1.0, 0.3438, 1.0, 0.3438, 0.5, 0.3438, 0.5, 0.3438, 1.0, 0.3125, 1.0, 0.3125, 0.5, 0.3125, 0.5, 0.3125, 1.0, 0.2812, 1.0, 0.2812, 0.5, 0.2812, 0.5, 0.2812, 1.0, 0.25, 1.0, 0.25, 0.5, 0.25, 0.5, 0.25, 1.0, 0.2188, 1.0, 0.2188, 0.5, 0.2188, 0.5, 0.2188, 1.0, 0.1875, 1.0, 0.1875, 0.5, 0.1875, 0.5, 0.1875, 1.0, 0.1562, 1.0, 0.1562, 0.5, 0.1562, 0.5, 0.1562, 1.0, 0.125, 1.0, 0.125, 0.5, 0.125, 0.5, 0.125, 1.0, 0.09375, 1.0, 0.09375, 0.5, 0.09375, 0.5, 0.09375, 1.0, 0.0625, 1.0, 0.0625, 0.5, 0.2968, 0.4854, 0.25, 0.49, 0.2032, 0.4854, 0.1582, 0.4717, 0.1167, 0.4496, 0.08029, 0.4197, 0.05045, 0.3833, 0.02827, 0.3418, 0.01461, 0.2968, 0.01, 0.25, 0.01461, 0.2032, 0.02827, 0.1582, 0.05045, 0.1167, 0.08029, 0.08029, 0.1167, 0.05045, 0.1582, 0.02827, 0.2032, 0.01461, 0.25, 0.01, 0.2968, 0.01461, 0.3418, 0.02827, 0.3833, 0.05045, 0.4197, 0.08029, 0.4496, 0.1167, 0.4717, 0.1582, 0.4854, 0.2032, 0.49, 0.25, 0.4854, 0.2968, 0.4717, 0.3418, 0.4496, 0.3833, 0.4197, 0.4197, 0.3833, 0.4496, 0.3418, 0.4717, 0.0625, 0.5, 0.0625, 1.0, 0.03125, 1.0, 0.03125, 0.5, 0.03125, 0.5, 0.03125, 1.0, 0.0, 1.0, 0.0, 0.5, 0.75, 0.49, 0.7968, 0.4854, 0.8418, 0.4717, 0.8833, 0.4496, 0.9197, 0.4197, 0.9496, 0.3833, 0.9717, 0.3418, 0.9854, 0.2968, 0.99, 0.25, 0.9854, 0.2032, 0.9717, 0.1582, 0.9496, 0.1167, 0.9197, 0.08029, 0.8833, 0.05045, 0.8418, 0.02827, 0.7968, 0.01461, 0.75, 0.01, 0.7032, 0.01461, 0.6582, 0.02827, 0.6167, 0.05045, 0.5803, 0.08029, 0.5504, 0.1167, 0.5283, 0.1582, 0.5146, 0.2032, 0.51, 0.25, 0.5146, 0.2968, 0.5283, 0.3418, 0.5504, 0.3833, 0.5803, 0.4197, 0.6167, 0.4496, 0.6582, 0.4717, 0.7032, 0.4854])
me_cylinder.materials.append(mat_material_001)
me_cylinder.use_remesh_fix_poles = True
me_cylinder.use_remesh_preserve_attributes = False
me_cylinder.use_mirror_vertex_groups = False
me_cylinder.update()
me_cylinder_001 = bpy.data.meshes.new('Cylinder.001')
me_cylinder_001.from_pydata([(-6.612e-08, 1.0, -1.0), (-6.612e-08, 1.0, 1.0), (0.1951, 0.9808, -1.0), (0.1951, 0.9808, 1.0), (0.3827, 0.9239, -1.0), (0.3827, 0.9239, 1.0), (0.5556, 0.8315, -1.0), (0.5556, 0.8315, 1.0), (0.7071, 0.7071, -1.0), (0.7071, 0.7071, 1.0), (0.8315, 0.5556, -1.0), (0.8315, 0.5556, 1.0), (0.9239, 0.3827, -1.0), (0.9239, 0.3827, 1.0), (0.9808, 0.1951, -1.0), (0.9808, 0.1951, 1.0), (1.0, -2.84e-07, -1.0), (1.0, -2.84e-07, 1.0), (0.9808, -0.1951, -1.0), (0.9808, -0.1951, 1.0), (0.9239, -0.3827, -1.0), (0.9239, -0.3827, 1.0), (0.8315, -0.5556, -1.0), (0.8315, -0.5556, 1.0), (0.7071, -0.7071, -1.0), (0.7071, -0.7071, 1.0), (0.5556, -0.8315, -1.0), (0.5556, -0.8315, 1.0), (0.3827, -0.9239, -1.0), (0.3827, -0.9239, 1.0), (0.1951, -0.9808, -1.0), (0.1951, -0.9808, 1.0), (-3.92e-07, -1.0, -1.0), (-3.92e-07, -1.0, 1.0), (-0.1951, -0.9808, -1.0), (-0.1951, -0.9808, 1.0), (-0.3827, -0.9239, -1.0), (-0.3827, -0.9239, 1.0), (-0.5556, -0.8315, -1.0), (-0.5556, -0.8315, 1.0), (-0.7071, -0.7071, -1.0), (-0.7071, -0.7071, 1.0), (-0.8315, -0.5556, -1.0), (-0.8315, -0.5556, 1.0), (-0.9239, -0.3827, -1.0), (-0.9239, -0.3827, 1.0), (-0.9808, -0.1951, -1.0), (-0.9808, -0.1951, 1.0), (-1.0, 6.061e-07, -1.0), (-1.0, 6.061e-07, 1.0), (-0.9808, 0.1951, -1.0), (-0.9808, 0.1951, 1.0), (-0.9239, 0.3827, -1.0), (-0.9239, 0.3827, 1.0), (-0.8315, 0.5556, -1.0), (-0.8315, 0.5556, 1.0), (-0.7071, 0.7071, -1.0), (-0.7071, 0.7071, 1.0), (-0.5556, 0.8315, -1.0), (-0.5556, 0.8315, 1.0), (-0.3827, 0.9239, -1.0), (-0.3827, 0.9239, 1.0), (-0.1951, 0.9808, -1.0), (-0.1951, 0.9808, 1.0)], [], [(0, 1, 3, 2), (2, 3, 5, 4), (4, 5, 7, 6), (6, 7, 9, 8), (8, 9, 11, 10), (10, 11, 13, 12), (12, 13, 15, 14), (14, 15, 17, 16), (16, 17, 19, 18), (18, 19, 21, 20), (20, 21, 23, 22), (22, 23, 25, 24), (24, 25, 27, 26), (26, 27, 29, 28), (28, 29, 31, 30), (30, 31, 33, 32), (32, 33, 35, 34), (34, 35, 37, 36), (36, 37, 39, 38), (38, 39, 41, 40), (40, 41, 43, 42), (42, 43, 45, 44), (44, 45, 47, 46), (46, 47, 49, 48), (48, 49, 51, 50), (50, 51, 53, 52), (52, 53, 55, 54), (54, 55, 57, 56), (56, 57, 59, 58), (58, 59, 61, 60), (3, 1, 63, 61, 59, 57, 55, 53, 51, 49, 47, 45, 43, 41, 39, 37, 35, 33, 31, 29, 27, 25, 23, 21, 19, 17, 15, 13, 11, 9, 7, 5), (60, 61, 63, 62), (62, 63, 1, 0), (0, 2, 4, 6, 8, 10, 12, 14, 16, 18, 20, 22, 24, 26, 28, 30, 32, 34, 36, 38, 40, 42, 44, 46, 48, 50, 52, 54, 56, 58, 60, 62)])
_uv = me_cylinder_001.uv_layers.new(name='UVMap')
_uv.uv.foreach_set('vector', [1.0, 0.5, 1.0, 1.0, 0.9688, 1.0, 0.9688, 0.5, 0.9688, 0.5, 0.9688, 1.0, 0.9375, 1.0, 0.9375, 0.5, 0.9375, 0.5, 0.9375, 1.0, 0.9062, 1.0, 0.9062, 0.5, 0.9062, 0.5, 0.9062, 1.0, 0.875, 1.0, 0.875, 0.5, 0.875, 0.5, 0.875, 1.0, 0.8438, 1.0, 0.8438, 0.5, 0.8438, 0.5, 0.8438, 1.0, 0.8125, 1.0, 0.8125, 0.5, 0.8125, 0.5, 0.8125, 1.0, 0.7812, 1.0, 0.7812, 0.5, 0.7812, 0.5, 0.7812, 1.0, 0.75, 1.0, 0.75, 0.5, 0.75, 0.5, 0.75, 1.0, 0.7188, 1.0, 0.7188, 0.5, 0.7188, 0.5, 0.7188, 1.0, 0.6875, 1.0, 0.6875, 0.5, 0.6875, 0.5, 0.6875, 1.0, 0.6562, 1.0, 0.6562, 0.5, 0.6562, 0.5, 0.6562, 1.0, 0.625, 1.0, 0.625, 0.5, 0.625, 0.5, 0.625, 1.0, 0.5938, 1.0, 0.5938, 0.5, 0.5938, 0.5, 0.5938, 1.0, 0.5625, 1.0, 0.5625, 0.5, 0.5625, 0.5, 0.5625, 1.0, 0.5312, 1.0, 0.5312, 0.5, 0.5312, 0.5, 0.5312, 1.0, 0.5, 1.0, 0.5, 0.5, 0.5, 0.5, 0.5, 1.0, 0.4688, 1.0, 0.4688, 0.5, 0.4688, 0.5, 0.4688, 1.0, 0.4375, 1.0, 0.4375, 0.5, 0.4375, 0.5, 0.4375, 1.0, 0.4062, 1.0, 0.4062, 0.5, 0.4062, 0.5, 0.4062, 1.0, 0.375, 1.0, 0.375, 0.5, 0.375, 0.5, 0.375, 1.0, 0.3438, 1.0, 0.3438, 0.5, 0.3438, 0.5, 0.3438, 1.0, 0.3125, 1.0, 0.3125, 0.5, 0.3125, 0.5, 0.3125, 1.0, 0.2812, 1.0, 0.2812, 0.5, 0.2812, 0.5, 0.2812, 1.0, 0.25, 1.0, 0.25, 0.5, 0.25, 0.5, 0.25, 1.0, 0.2188, 1.0, 0.2188, 0.5, 0.2188, 0.5, 0.2188, 1.0, 0.1875, 1.0, 0.1875, 0.5, 0.1875, 0.5, 0.1875, 1.0, 0.1562, 1.0, 0.1562, 0.5, 0.1562, 0.5, 0.1562, 1.0, 0.125, 1.0, 0.125, 0.5, 0.125, 0.5, 0.125, 1.0, 0.09375, 1.0, 0.09375, 0.5, 0.09375, 0.5, 0.09375, 1.0, 0.0625, 1.0, 0.0625, 0.5, 0.2968, 0.4854, 0.25, 0.49, 0.2032, 0.4854, 0.1582, 0.4717, 0.1167, 0.4496, 0.08029, 0.4197, 0.05045, 0.3833, 0.02827, 0.3418, 0.01461, 0.2968, 0.01, 0.25, 0.01461, 0.2032, 0.02827, 0.1582, 0.05045, 0.1167, 0.08029, 0.08029, 0.1167, 0.05045, 0.1582, 0.02827, 0.2032, 0.01461, 0.25, 0.01, 0.2968, 0.01461, 0.3418, 0.02827, 0.3833, 0.05045, 0.4197, 0.08029, 0.4496, 0.1167, 0.4717, 0.1582, 0.4854, 0.2032, 0.49, 0.25, 0.4854, 0.2968, 0.4717, 0.3418, 0.4496, 0.3833, 0.4197, 0.4197, 0.3833, 0.4496, 0.3418, 0.4717, 0.0625, 0.5, 0.0625, 1.0, 0.03125, 1.0, 0.03125, 0.5, 0.03125, 0.5, 0.03125, 1.0, 0.0, 1.0, 0.0, 0.5, 0.75, 0.49, 0.7968, 0.4854, 0.8418, 0.4717, 0.8833, 0.4496, 0.9197, 0.4197, 0.9496, 0.3833, 0.9717, 0.3418, 0.9854, 0.2968, 0.99, 0.25, 0.9854, 0.2032, 0.9717, 0.1582, 0.9496, 0.1167, 0.9197, 0.08029, 0.8833, 0.05045, 0.8418, 0.02827, 0.7968, 0.01461, 0.75, 0.01, 0.7032, 0.01461, 0.6582, 0.02827, 0.6167, 0.05045, 0.5803, 0.08029, 0.5504, 0.1167, 0.5283, 0.1582, 0.5146, 0.2032, 0.51, 0.25, 0.5146, 0.2968, 0.5283, 0.3418, 0.5504, 0.3833, 0.5803, 0.4197, 0.6167, 0.4496, 0.6582, 0.4717, 0.7032, 0.4854])
me_cylinder_001.materials.append(mat_material_001)
me_cylinder_001.use_remesh_fix_poles = True
me_cylinder_001.use_remesh_preserve_attributes = False
me_cylinder_001.use_mirror_vertex_groups = False
me_cylinder_001.update()
me_cylinder_002 = bpy.data.meshes.new('Cylinder.002')
me_cylinder_002.from_pydata([(-6.612e-08, 1.0, -1.0), (-6.612e-08, 1.0, 1.0), (0.1951, 0.9808, -1.0), (0.1951, 0.9808, 1.0), (0.3827, 0.9239, -1.0), (0.3827, 0.9239, 1.0), (0.5556, 0.8315, -1.0), (0.5556, 0.8315, 1.0), (0.7071, 0.7071, -1.0), (0.7071, 0.7071, 1.0), (0.8315, 0.5556, -1.0), (0.8315, 0.5556, 1.0), (0.9239, 0.3827, -1.0), (0.9239, 0.3827, 1.0), (0.9808, 0.1951, -1.0), (0.9808, 0.1951, 1.0), (1.0, -2.84e-07, -1.0), (1.0, -2.84e-07, 1.0), (0.9808, -0.1951, -1.0), (0.9808, -0.1951, 1.0), (0.9239, -0.3827, -1.0), (0.9239, -0.3827, 1.0), (0.8315, -0.5556, -1.0), (0.8315, -0.5556, 1.0), (0.7071, -0.7071, -1.0), (0.7071, -0.7071, 1.0), (0.5556, -0.8315, -1.0), (0.5556, -0.8315, 1.0), (0.3827, -0.9239, -1.0), (0.3827, -0.9239, 1.0), (0.1951, -0.9808, -1.0), (0.1951, -0.9808, 1.0), (-3.92e-07, -1.0, -1.0), (-3.92e-07, -1.0, 1.0), (-0.1951, -0.9808, -1.0), (-0.1951, -0.9808, 1.0), (-0.3827, -0.9239, -1.0), (-0.3827, -0.9239, 1.0), (-0.5556, -0.8315, -1.0), (-0.5556, -0.8315, 1.0), (-0.7071, -0.7071, -1.0), (-0.7071, -0.7071, 1.0), (-0.8315, -0.5556, -1.0), (-0.8315, -0.5556, 1.0), (-0.9239, -0.3827, -1.0), (-0.9239, -0.3827, 1.0), (-0.9808, -0.1951, -1.0), (-0.9808, -0.1951, 1.0), (-1.0, 6.061e-07, -1.0), (-1.0, 6.061e-07, 1.0), (-0.9808, 0.1951, -1.0), (-0.9808, 0.1951, 1.0), (-0.9239, 0.3827, -1.0), (-0.9239, 0.3827, 1.0), (-0.8315, 0.5556, -1.0), (-0.8315, 0.5556, 1.0), (-0.7071, 0.7071, -1.0), (-0.7071, 0.7071, 1.0), (-0.5556, 0.8315, -1.0), (-0.5556, 0.8315, 1.0), (-0.3827, 0.9239, -1.0), (-0.3827, 0.9239, 1.0), (-0.1951, 0.9808, -1.0), (-0.1951, 0.9808, 1.0)], [], [(0, 1, 3, 2), (2, 3, 5, 4), (4, 5, 7, 6), (6, 7, 9, 8), (8, 9, 11, 10), (10, 11, 13, 12), (12, 13, 15, 14), (14, 15, 17, 16), (16, 17, 19, 18), (18, 19, 21, 20), (20, 21, 23, 22), (22, 23, 25, 24), (24, 25, 27, 26), (26, 27, 29, 28), (28, 29, 31, 30), (30, 31, 33, 32), (32, 33, 35, 34), (34, 35, 37, 36), (36, 37, 39, 38), (38, 39, 41, 40), (40, 41, 43, 42), (42, 43, 45, 44), (44, 45, 47, 46), (46, 47, 49, 48), (48, 49, 51, 50), (50, 51, 53, 52), (52, 53, 55, 54), (54, 55, 57, 56), (56, 57, 59, 58), (58, 59, 61, 60), (3, 1, 63, 61, 59, 57, 55, 53, 51, 49, 47, 45, 43, 41, 39, 37, 35, 33, 31, 29, 27, 25, 23, 21, 19, 17, 15, 13, 11, 9, 7, 5), (60, 61, 63, 62), (62, 63, 1, 0), (0, 2, 4, 6, 8, 10, 12, 14, 16, 18, 20, 22, 24, 26, 28, 30, 32, 34, 36, 38, 40, 42, 44, 46, 48, 50, 52, 54, 56, 58, 60, 62)])
_uv = me_cylinder_002.uv_layers.new(name='UVMap')
_uv.uv.foreach_set('vector', [1.0, 0.5, 1.0, 1.0, 0.9688, 1.0, 0.9688, 0.5, 0.9688, 0.5, 0.9688, 1.0, 0.9375, 1.0, 0.9375, 0.5, 0.9375, 0.5, 0.9375, 1.0, 0.9062, 1.0, 0.9062, 0.5, 0.9062, 0.5, 0.9062, 1.0, 0.875, 1.0, 0.875, 0.5, 0.875, 0.5, 0.875, 1.0, 0.8438, 1.0, 0.8438, 0.5, 0.8438, 0.5, 0.8438, 1.0, 0.8125, 1.0, 0.8125, 0.5, 0.8125, 0.5, 0.8125, 1.0, 0.7812, 1.0, 0.7812, 0.5, 0.7812, 0.5, 0.7812, 1.0, 0.75, 1.0, 0.75, 0.5, 0.75, 0.5, 0.75, 1.0, 0.7188, 1.0, 0.7188, 0.5, 0.7188, 0.5, 0.7188, 1.0, 0.6875, 1.0, 0.6875, 0.5, 0.6875, 0.5, 0.6875, 1.0, 0.6562, 1.0, 0.6562, 0.5, 0.6562, 0.5, 0.6562, 1.0, 0.625, 1.0, 0.625, 0.5, 0.625, 0.5, 0.625, 1.0, 0.5938, 1.0, 0.5938, 0.5, 0.5938, 0.5, 0.5938, 1.0, 0.5625, 1.0, 0.5625, 0.5, 0.5625, 0.5, 0.5625, 1.0, 0.5312, 1.0, 0.5312, 0.5, 0.5312, 0.5, 0.5312, 1.0, 0.5, 1.0, 0.5, 0.5, 0.5, 0.5, 0.5, 1.0, 0.4688, 1.0, 0.4688, 0.5, 0.4688, 0.5, 0.4688, 1.0, 0.4375, 1.0, 0.4375, 0.5, 0.4375, 0.5, 0.4375, 1.0, 0.4062, 1.0, 0.4062, 0.5, 0.4062, 0.5, 0.4062, 1.0, 0.375, 1.0, 0.375, 0.5, 0.375, 0.5, 0.375, 1.0, 0.3438, 1.0, 0.3438, 0.5, 0.3438, 0.5, 0.3438, 1.0, 0.3125, 1.0, 0.3125, 0.5, 0.3125, 0.5, 0.3125, 1.0, 0.2812, 1.0, 0.2812, 0.5, 0.2812, 0.5, 0.2812, 1.0, 0.25, 1.0, 0.25, 0.5, 0.25, 0.5, 0.25, 1.0, 0.2188, 1.0, 0.2188, 0.5, 0.2188, 0.5, 0.2188, 1.0, 0.1875, 1.0, 0.1875, 0.5, 0.1875, 0.5, 0.1875, 1.0, 0.1562, 1.0, 0.1562, 0.5, 0.1562, 0.5, 0.1562, 1.0, 0.125, 1.0, 0.125, 0.5, 0.125, 0.5, 0.125, 1.0, 0.09375, 1.0, 0.09375, 0.5, 0.09375, 0.5, 0.09375, 1.0, 0.0625, 1.0, 0.0625, 0.5, 0.2968, 0.4854, 0.25, 0.49, 0.2032, 0.4854, 0.1582, 0.4717, 0.1167, 0.4496, 0.08029, 0.4197, 0.05045, 0.3833, 0.02827, 0.3418, 0.01461, 0.2968, 0.01, 0.25, 0.01461, 0.2032, 0.02827, 0.1582, 0.05045, 0.1167, 0.08029, 0.08029, 0.1167, 0.05045, 0.1582, 0.02827, 0.2032, 0.01461, 0.25, 0.01, 0.2968, 0.01461, 0.3418, 0.02827, 0.3833, 0.05045, 0.4197, 0.08029, 0.4496, 0.1167, 0.4717, 0.1582, 0.4854, 0.2032, 0.49, 0.25, 0.4854, 0.2968, 0.4717, 0.3418, 0.4496, 0.3833, 0.4197, 0.4197, 0.3833, 0.4496, 0.3418, 0.4717, 0.0625, 0.5, 0.0625, 1.0, 0.03125, 1.0, 0.03125, 0.5, 0.03125, 0.5, 0.03125, 1.0, 0.0, 1.0, 0.0, 0.5, 0.75, 0.49, 0.7968, 0.4854, 0.8418, 0.4717, 0.8833, 0.4496, 0.9197, 0.4197, 0.9496, 0.3833, 0.9717, 0.3418, 0.9854, 0.2968, 0.99, 0.25, 0.9854, 0.2032, 0.9717, 0.1582, 0.9496, 0.1167, 0.9197, 0.08029, 0.8833, 0.05045, 0.8418, 0.02827, 0.7968, 0.01461, 0.75, 0.01, 0.7032, 0.01461, 0.6582, 0.02827, 0.6167, 0.05045, 0.5803, 0.08029, 0.5504, 0.1167, 0.5283, 0.1582, 0.5146, 0.2032, 0.51, 0.25, 0.5146, 0.2968, 0.5283, 0.3418, 0.5504, 0.3833, 0.5803, 0.4197, 0.6167, 0.4496, 0.6582, 0.4717, 0.7032, 0.4854])
me_cylinder_002.materials.append(mat_material_001)
me_cylinder_002.use_remesh_fix_poles = True
me_cylinder_002.use_remesh_preserve_attributes = False
me_cylinder_002.use_mirror_vertex_groups = False
me_cylinder_002.update()

# ---- objects
ob_light = bpy.data.objects.new('Light', light_light)
ob_camera = bpy.data.objects.new('Camera', cam_camera)
ob_cube_002 = bpy.data.objects.new('Cube.002', me_cube_001)
ob_cube_001 = bpy.data.objects.new('Cube.001', me_cube_002)
ob_cylinder = bpy.data.objects.new('Cylinder', me_cylinder)
ob_cylinder_001 = bpy.data.objects.new('Cylinder.001', me_cylinder_001)
ob_cylinder_002 = bpy.data.objects.new('Cylinder.002', me_cylinder_002)

# ---- transforms, parenting, visibility, modifiers, constraints
ob_light.location = (4.076, 1.005, 5.904)
ob_light.rotation_euler = (0.6503, 0.05522, 1.866)
ob_light.lock_rotations_4d = False
ob_light.empty_display_type = 'ARROWS'
ob_light.color = (0.0, 0.0, 0.0, 0.0)
ob_light.lineart.crease_threshold = 0.0
ob_camera.location = (7.359, -6.926, 4.958)
ob_camera.rotation_euler = (1.109, 0.0, 0.8149)
ob_camera.lock_rotations_4d = False
ob_camera.empty_display_type = 'ARROWS'
ob_camera.color = (0.0, 0.0, 0.0, 0.0)
ob_camera.display_type = 'WIRE'
ob_camera.lineart.crease_threshold = 0.0
ob_cube_002.location = (-6.088e-09, 1.155e-08, 0.5124)
ob_cube_002.scale = (0.161, 0.1449, 0.2555)
ob_cube_002.lineart.crease_threshold = 0.0
ob_cube_001.location = (0.0007933, -0.0006178, 0.09647)
ob_cube_001.scale = (0.1676, 0.1469, 0.1626)
ob_cube_001.lineart.crease_threshold = 0.0
ob_cylinder.location = (0.2577, 0.1012, -0.04577)
ob_cylinder.rotation_euler = (-0.0, 1.571, 0.0)
ob_cylinder.scale = (0.015, 0.015, 0.015)
ob_cylinder.lineart.crease_threshold = 0.0
ob_cylinder_001.location = (0.2577, 0.1978, -0.04577)
ob_cylinder_001.rotation_euler = (-0.0, 1.571, 0.0)
ob_cylinder_001.scale = (0.015, 0.015, 0.015)
ob_cylinder_001.lineart.crease_threshold = 0.0
ob_cylinder_002.location = (0.2577, 0.1523, -0.04577)
ob_cylinder_002.rotation_euler = (-0.0, 1.571, 0.0)
ob_cylinder_002.scale = (0.015, 0.015, 0.015)
ob_cylinder_002.lineart.crease_threshold = 0.0

# ---- collection membership
col_collection.objects.link(ob_light)
col_collection.objects.link(ob_camera)
col_collection.objects.link(ob_cube_002)
col_collection.objects.link(ob_cube_001)
col_collection.objects.link(ob_cylinder)
col_collection.objects.link(ob_cylinder_001)
col_collection.objects.link(ob_cylinder_002)

# ---- scene / render settings (as saved in the file)
scene.camera = ob_camera
scene.frame_start = 1; scene.frame_end = 250; scene.frame_set(1)
scene.render.engine = 'BLENDER_EEVEE_NEXT'
scene.cycles.use_denoising = False
scene.cycles.samples = 128
scene.cycles.sampling_pattern = 'TABULATED_SOBOL'
scene.cycles.use_adaptive_sampling = False
scene.cycles.use_light_tree = False
scene.view_settings.view_transform = 'Filmic'
bpy.context.view_layer.update()
